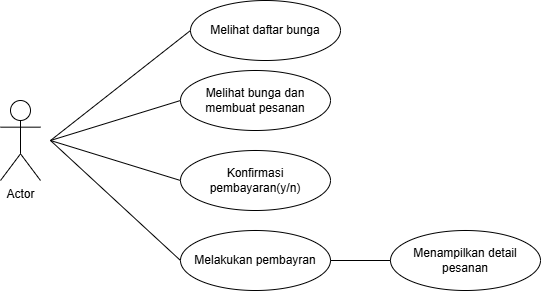

The diagram above was exported from draw.io. Its source (the exported page's mxGraphModel, read from the mxfile embedded in the PNG):
<mxGraphModel dx="1042" dy="570" grid="1" gridSize="10" guides="1" tooltips="1" connect="1" arrows="1" fold="1" page="1" pageScale="1" pageWidth="850" pageHeight="1100" math="0" shadow="0">
  <root>
    <mxCell id="0" />
    <mxCell id="1" parent="0" />
    <mxCell id="hl4uG51U6geRIEIhXHW9-1" value="Actor" style="shape=umlActor;verticalLabelPosition=bottom;verticalAlign=top;html=1;" vertex="1" parent="1">
      <mxGeometry x="70" y="190" width="40" height="80" as="geometry" />
    </mxCell>
    <mxCell id="hl4uG51U6geRIEIhXHW9-7" value="" style="endArrow=none;html=1;rounded=0;entryX=0;entryY=0.5;entryDx=0;entryDy=0;" edge="1" parent="1" target="hl4uG51U6geRIEIhXHW9-12">
      <mxGeometry width="50" height="50" relative="1" as="geometry">
        <mxPoint x="120" y="230" as="sourcePoint" />
        <mxPoint x="260" y="140" as="targetPoint" />
      </mxGeometry>
    </mxCell>
    <mxCell id="hl4uG51U6geRIEIhXHW9-8" value="" style="endArrow=none;html=1;rounded=0;exitX=0;exitY=0.5;exitDx=0;exitDy=0;" edge="1" parent="1" source="hl4uG51U6geRIEIhXHW9-14">
      <mxGeometry width="50" height="50" relative="1" as="geometry">
        <mxPoint x="260" y="310" as="sourcePoint" />
        <mxPoint x="120" y="230" as="targetPoint" />
      </mxGeometry>
    </mxCell>
    <mxCell id="hl4uG51U6geRIEIhXHW9-9" value="" style="endArrow=none;html=1;rounded=0;entryX=0;entryY=0.5;entryDx=0;entryDy=0;" edge="1" parent="1" target="hl4uG51U6geRIEIhXHW9-13">
      <mxGeometry width="50" height="50" relative="1" as="geometry">
        <mxPoint x="120" y="230" as="sourcePoint" />
        <mxPoint x="270" y="230" as="targetPoint" />
      </mxGeometry>
    </mxCell>
    <mxCell id="hl4uG51U6geRIEIhXHW9-12" value="Melihat daftar bunga" style="ellipse;whiteSpace=wrap;html=1;" vertex="1" parent="1">
      <mxGeometry x="260" y="90" width="150" height="60" as="geometry" />
    </mxCell>
    <mxCell id="hl4uG51U6geRIEIhXHW9-13" value="Melihat bunga dan membuat pesanan" style="ellipse;whiteSpace=wrap;html=1;" vertex="1" parent="1">
      <mxGeometry x="250" y="160" width="150" height="60" as="geometry" />
    </mxCell>
    <mxCell id="hl4uG51U6geRIEIhXHW9-14" value="Konfirmasi pembayaran(y/n)" style="ellipse;whiteSpace=wrap;html=1;" vertex="1" parent="1">
      <mxGeometry x="250" y="240" width="150" height="60" as="geometry" />
    </mxCell>
    <mxCell id="hl4uG51U6geRIEIhXHW9-15" value="" style="endArrow=none;html=1;rounded=0;entryX=0;entryY=0.5;entryDx=0;entryDy=0;" edge="1" parent="1" target="hl4uG51U6geRIEIhXHW9-16">
      <mxGeometry width="50" height="50" relative="1" as="geometry">
        <mxPoint x="120" y="230" as="sourcePoint" />
        <mxPoint x="240" y="380" as="targetPoint" />
      </mxGeometry>
    </mxCell>
    <mxCell id="hl4uG51U6geRIEIhXHW9-16" value="Melakukan pembayran" style="ellipse;whiteSpace=wrap;html=1;" vertex="1" parent="1">
      <mxGeometry x="250" y="320" width="150" height="60" as="geometry" />
    </mxCell>
    <mxCell id="hl4uG51U6geRIEIhXHW9-17" value="" style="endArrow=none;html=1;rounded=0;" edge="1" parent="1">
      <mxGeometry width="50" height="50" relative="1" as="geometry">
        <mxPoint x="400" y="350" as="sourcePoint" />
        <mxPoint x="460" y="350" as="targetPoint" />
      </mxGeometry>
    </mxCell>
    <mxCell id="hl4uG51U6geRIEIhXHW9-18" value="Menampilkan detail pesanan" style="ellipse;whiteSpace=wrap;html=1;" vertex="1" parent="1">
      <mxGeometry x="460" y="320" width="150" height="60" as="geometry" />
    </mxCell>
  </root>
</mxGraphModel>